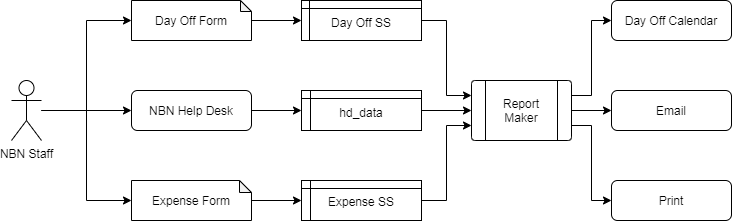

The diagram above was exported from draw.io. Its source (the exported page's mxGraphModel, read from the mxfile embedded in the PNG):
<mxGraphModel dx="865" dy="483" grid="1" gridSize="10" guides="1" tooltips="1" connect="1" arrows="1" fold="1" page="1" pageScale="1" pageWidth="827" pageHeight="1169" math="0" shadow="0">
  <root>
    <mxCell id="WIyWlLk6GJQsqaUBKTNV-0" />
    <mxCell id="WIyWlLk6GJQsqaUBKTNV-1" parent="WIyWlLk6GJQsqaUBKTNV-0" />
    <mxCell id="r5me63sERFM7eERRDqdo-26" style="edgeStyle=orthogonalEdgeStyle;rounded=0;orthogonalLoop=1;jettySize=auto;html=1;exitX=1;exitY=0.5;exitDx=0;exitDy=0;entryX=0;entryY=0.5;entryDx=0;entryDy=0;" edge="1" parent="WIyWlLk6GJQsqaUBKTNV-1" source="WIyWlLk6GJQsqaUBKTNV-3" target="r5me63sERFM7eERRDqdo-12">
      <mxGeometry relative="1" as="geometry" />
    </mxCell>
    <mxCell id="WIyWlLk6GJQsqaUBKTNV-3" value="NBN Help Desk" style="rounded=1;whiteSpace=wrap;html=1;fontSize=12;glass=0;strokeWidth=1;shadow=0;" parent="WIyWlLk6GJQsqaUBKTNV-1" vertex="1">
      <mxGeometry x="180" y="240" width="120" height="40" as="geometry" />
    </mxCell>
    <mxCell id="r5me63sERFM7eERRDqdo-18" style="edgeStyle=orthogonalEdgeStyle;rounded=0;orthogonalLoop=1;jettySize=auto;html=1;entryX=0;entryY=0.5;entryDx=0;entryDy=0;" edge="1" parent="WIyWlLk6GJQsqaUBKTNV-1" source="r5me63sERFM7eERRDqdo-1" target="WIyWlLk6GJQsqaUBKTNV-3">
      <mxGeometry relative="1" as="geometry" />
    </mxCell>
    <mxCell id="r5me63sERFM7eERRDqdo-19" style="edgeStyle=orthogonalEdgeStyle;rounded=0;orthogonalLoop=1;jettySize=auto;html=1;entryX=0;entryY=0.5;entryDx=0;entryDy=0;" edge="1" parent="WIyWlLk6GJQsqaUBKTNV-1" source="r5me63sERFM7eERRDqdo-1" target="r5me63sERFM7eERRDqdo-5">
      <mxGeometry relative="1" as="geometry" />
    </mxCell>
    <mxCell id="r5me63sERFM7eERRDqdo-20" style="edgeStyle=orthogonalEdgeStyle;rounded=0;orthogonalLoop=1;jettySize=auto;html=1;entryX=0;entryY=0.5;entryDx=0;entryDy=0;" edge="1" parent="WIyWlLk6GJQsqaUBKTNV-1" source="r5me63sERFM7eERRDqdo-1" target="r5me63sERFM7eERRDqdo-4">
      <mxGeometry relative="1" as="geometry" />
    </mxCell>
    <mxCell id="r5me63sERFM7eERRDqdo-1" value="NBN Staff" style="shape=umlActor;verticalLabelPosition=bottom;labelBackgroundColor=#ffffff;verticalAlign=top;html=1;outlineConnect=0;" vertex="1" parent="WIyWlLk6GJQsqaUBKTNV-1">
      <mxGeometry x="60" y="230" width="30" height="60" as="geometry" />
    </mxCell>
    <mxCell id="r5me63sERFM7eERRDqdo-25" style="edgeStyle=orthogonalEdgeStyle;rounded=0;orthogonalLoop=1;jettySize=auto;html=1;exitX=1;exitY=0.5;exitDx=0;exitDy=0;" edge="1" parent="WIyWlLk6GJQsqaUBKTNV-1" source="r5me63sERFM7eERRDqdo-4" target="r5me63sERFM7eERRDqdo-7">
      <mxGeometry relative="1" as="geometry" />
    </mxCell>
    <mxCell id="r5me63sERFM7eERRDqdo-4" value="Expense Form" style="shape=note;whiteSpace=wrap;html=1;backgroundOutline=1;darkOpacity=0.05;shadow=0;fontFamily=Helvetica;fontSize=12;align=center;strokeWidth=1;size=12;" vertex="1" parent="WIyWlLk6GJQsqaUBKTNV-1">
      <mxGeometry x="180" y="330" width="120" height="40" as="geometry" />
    </mxCell>
    <mxCell id="r5me63sERFM7eERRDqdo-21" style="edgeStyle=orthogonalEdgeStyle;rounded=0;orthogonalLoop=1;jettySize=auto;html=1;entryX=0;entryY=0.5;entryDx=0;entryDy=0;" edge="1" parent="WIyWlLk6GJQsqaUBKTNV-1" source="r5me63sERFM7eERRDqdo-5" target="r5me63sERFM7eERRDqdo-6">
      <mxGeometry relative="1" as="geometry" />
    </mxCell>
    <mxCell id="r5me63sERFM7eERRDqdo-5" value="Day Off Form" style="shape=note;whiteSpace=wrap;html=1;backgroundOutline=1;darkOpacity=0.05;shadow=0;fontFamily=Helvetica;fontSize=12;align=center;strokeWidth=1;size=11;" vertex="1" parent="WIyWlLk6GJQsqaUBKTNV-1">
      <mxGeometry x="180" y="150" width="120" height="40" as="geometry" />
    </mxCell>
    <mxCell id="r5me63sERFM7eERRDqdo-24" style="edgeStyle=orthogonalEdgeStyle;rounded=0;orthogonalLoop=1;jettySize=auto;html=1;exitX=1;exitY=0.5;exitDx=0;exitDy=0;entryX=0;entryY=0.25;entryDx=0;entryDy=0;" edge="1" parent="WIyWlLk6GJQsqaUBKTNV-1" source="r5me63sERFM7eERRDqdo-6" target="r5me63sERFM7eERRDqdo-8">
      <mxGeometry relative="1" as="geometry" />
    </mxCell>
    <mxCell id="r5me63sERFM7eERRDqdo-6" value="Day Off SS" style="shape=internalStorage;whiteSpace=wrap;html=1;backgroundOutline=1;shadow=0;fontFamily=Helvetica;fontSize=12;align=center;strokeWidth=1;dx=8;dy=8;spacingBottom=-3;" vertex="1" parent="WIyWlLk6GJQsqaUBKTNV-1">
      <mxGeometry x="350" y="150" width="120" height="40" as="geometry" />
    </mxCell>
    <mxCell id="r5me63sERFM7eERRDqdo-28" style="edgeStyle=orthogonalEdgeStyle;rounded=0;orthogonalLoop=1;jettySize=auto;html=1;exitX=1;exitY=0.5;exitDx=0;exitDy=0;entryX=0;entryY=0.75;entryDx=0;entryDy=0;" edge="1" parent="WIyWlLk6GJQsqaUBKTNV-1" source="r5me63sERFM7eERRDqdo-7" target="r5me63sERFM7eERRDqdo-8">
      <mxGeometry relative="1" as="geometry" />
    </mxCell>
    <mxCell id="r5me63sERFM7eERRDqdo-7" value="Expense SS" style="shape=internalStorage;whiteSpace=wrap;html=1;backgroundOutline=1;shadow=0;fontFamily=Helvetica;fontSize=12;align=center;strokeWidth=1;dx=9;dy=8;spacingBottom=-2;" vertex="1" parent="WIyWlLk6GJQsqaUBKTNV-1">
      <mxGeometry x="350" y="330" width="120" height="40" as="geometry" />
    </mxCell>
    <mxCell id="r5me63sERFM7eERRDqdo-29" style="edgeStyle=orthogonalEdgeStyle;rounded=0;orthogonalLoop=1;jettySize=auto;html=1;exitX=1;exitY=0.25;exitDx=0;exitDy=0;entryX=0;entryY=0.5;entryDx=0;entryDy=0;" edge="1" parent="WIyWlLk6GJQsqaUBKTNV-1" source="r5me63sERFM7eERRDqdo-8" target="r5me63sERFM7eERRDqdo-15">
      <mxGeometry relative="1" as="geometry" />
    </mxCell>
    <mxCell id="r5me63sERFM7eERRDqdo-30" style="edgeStyle=orthogonalEdgeStyle;rounded=0;orthogonalLoop=1;jettySize=auto;html=1;exitX=1;exitY=0.5;exitDx=0;exitDy=0;entryX=0;entryY=0.5;entryDx=0;entryDy=0;" edge="1" parent="WIyWlLk6GJQsqaUBKTNV-1" source="r5me63sERFM7eERRDqdo-8" target="r5me63sERFM7eERRDqdo-16">
      <mxGeometry relative="1" as="geometry" />
    </mxCell>
    <mxCell id="r5me63sERFM7eERRDqdo-31" style="edgeStyle=orthogonalEdgeStyle;rounded=0;orthogonalLoop=1;jettySize=auto;html=1;exitX=1;exitY=0.75;exitDx=0;exitDy=0;entryX=0;entryY=0.5;entryDx=0;entryDy=0;" edge="1" parent="WIyWlLk6GJQsqaUBKTNV-1" source="r5me63sERFM7eERRDqdo-8" target="r5me63sERFM7eERRDqdo-17">
      <mxGeometry relative="1" as="geometry" />
    </mxCell>
    <mxCell id="r5me63sERFM7eERRDqdo-8" value="Report Maker" style="verticalLabelPosition=middle;verticalAlign=middle;html=1;shape=process;whiteSpace=wrap;rounded=1;size=0.14;arcSize=6;spacingBottom=0;spacingTop=0;labelPosition=center;align=center;" vertex="1" parent="WIyWlLk6GJQsqaUBKTNV-1">
      <mxGeometry x="520" y="230" width="100" height="60" as="geometry" />
    </mxCell>
    <mxCell id="r5me63sERFM7eERRDqdo-27" style="edgeStyle=orthogonalEdgeStyle;rounded=0;orthogonalLoop=1;jettySize=auto;html=1;exitX=1;exitY=0.5;exitDx=0;exitDy=0;entryX=0;entryY=0.5;entryDx=0;entryDy=0;" edge="1" parent="WIyWlLk6GJQsqaUBKTNV-1" source="r5me63sERFM7eERRDqdo-12" target="r5me63sERFM7eERRDqdo-8">
      <mxGeometry relative="1" as="geometry" />
    </mxCell>
    <mxCell id="r5me63sERFM7eERRDqdo-12" value="hd_data" style="shape=internalStorage;whiteSpace=wrap;html=1;backgroundOutline=1;shadow=0;fontFamily=Helvetica;fontSize=12;align=center;strokeWidth=1;dx=9;dy=8;spacingTop=3;" vertex="1" parent="WIyWlLk6GJQsqaUBKTNV-1">
      <mxGeometry x="350" y="240" width="120" height="40" as="geometry" />
    </mxCell>
    <mxCell id="r5me63sERFM7eERRDqdo-15" value="Day Off Calendar" style="rounded=1;whiteSpace=wrap;html=1;fontSize=12;glass=0;strokeWidth=1;shadow=0;" vertex="1" parent="WIyWlLk6GJQsqaUBKTNV-1">
      <mxGeometry x="660" y="150" width="120" height="40" as="geometry" />
    </mxCell>
    <mxCell id="r5me63sERFM7eERRDqdo-16" value="Email" style="rounded=1;whiteSpace=wrap;html=1;fontSize=12;glass=0;strokeWidth=1;shadow=0;" vertex="1" parent="WIyWlLk6GJQsqaUBKTNV-1">
      <mxGeometry x="660" y="240" width="120" height="40" as="geometry" />
    </mxCell>
    <mxCell id="r5me63sERFM7eERRDqdo-17" value="Print" style="rounded=1;whiteSpace=wrap;html=1;fontSize=12;glass=0;strokeWidth=1;shadow=0;" vertex="1" parent="WIyWlLk6GJQsqaUBKTNV-1">
      <mxGeometry x="660" y="330" width="120" height="40" as="geometry" />
    </mxCell>
  </root>
</mxGraphModel>